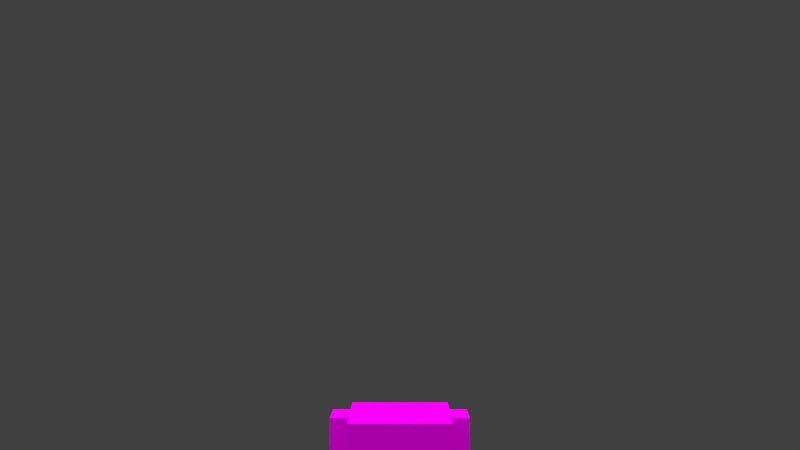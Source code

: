 # Source: Witch_hair.blend  (saved by Blender 2.82.7; exported with 4.5.12 LTS)
import bpy
from mathutils import Matrix  # noqa: F401  (used for matrix-valued properties, if any)

bpy.ops.wm.read_factory_settings(use_empty=True)
scene = bpy.context.scene
scene.name = 'Scene'

# ---- collections
col_collection_1 = bpy.data.collections.new('Collection 1'); scene.collection.children.link(col_collection_1)
col_collection_2 = bpy.data.collections.new('Collection 2'); scene.collection.children.link(col_collection_2)

# ---- images (referenced by path relative to the original .blend; pixels are not part of the script)
import os
ASSET_DIR = os.environ.get("B2B_ASSET_DIR", "")  # directory of the original .blend (textures are referenced by path, not embedded)
HERE = os.path.dirname(os.path.abspath(__file__))  # packed textures are extracted next to this script under _unpacked/

def load_image(name, relpath, width, height, colorspace="sRGB"):
    """Load a texture the original file referenced (path relative to the .blend, or extracted next to this script)."""
    p = next((c for c in (os.path.join(HERE, relpath), os.path.join(ASSET_DIR, relpath)) if relpath and os.path.exists(c)), "")
    if p:
        img = bpy.data.images.load(p, check_existing=True)
        img.name = name
    else:  # same state as the original file: an image datablock whose file is absent (Cycles renders it pink)
        img = bpy.data.images.new(name, width, height)
        img.source = "FILE"
        img.filepath = "//" + (relpath or name)
    img.colorspace_settings.name = colorspace
    return img
img_witches_witch_png = load_image('witches_witch.png', 'witches_witch.png', 1024, 1024, 'sRGB')

# ---- materials (node trees are filled in below, after node groups)
mat_character = bpy.data.materials.new('Character')
mat_character.alpha_threshold = 0.0
mat_character.use_transparent_shadow = False
mat_character.roughness = 0.5
mat_character.specular_intensity = 0.0
mat_character.line_color = (0.0, 0.0, 0.0, 1.0)

# ---- material node trees
mat_character.use_nodes = True; mat_character.node_tree.nodes.clear()
_N = mat_character.node_tree.nodes; _L = mat_character.node_tree.links
n0 = _N.new('ShaderNodeOutputMaterial'); n0.name = 'Material Output'; n0.location = (81, -29)
n1 = _N.new('ShaderNodeBsdfPrincipled'); n1.name = 'Principled BSDF'; n1.location = (-277, 43)
n1.distribution = 'GGX'
n1.subsurface_method = 'BURLEY'
n1.inputs[2].default_value = 0.0
n1.inputs[3].default_value = 0.0
n1.inputs[13].default_value = 0.0
n1.inputs[20].default_value = 0.0
n1.inputs[27].default_value = (0.0, 0.0, 0.0, 1.0)
n1.inputs[28].default_value = 1.0
n2 = _N.new('ShaderNodeTexImage'); n2.name = 'Image Texture'; n2.location = (-564, -134)
n2.image = img_witches_witch_png
n2.interpolation = 'Closest'
_L.new(n2.outputs[0], n1.inputs[0])
_L.new(n2.outputs[1], n1.inputs[4])
_L.new(n1.outputs[0], n0.inputs[0])
n0.is_active_output = True

# ---- world
world_world = bpy.data.worlds.new('World'); scene.world = world_world
world_world.color = (0.05088, 0.05088, 0.05088)
world_world.use_sun_shadow = False
world_world.sun_shadow_jitter_overblur = 0.0
world_world.cycles.sampling_method = 'NONE'
world_world.cycles.sample_map_resolution = 256

# ---- cameras
cam_camera = bpy.data.cameras.new('Camera')
cam_camera.clip_end = 100.0
cam_camera.lens = 35.0
cam_camera.sensor_width = 32.0
cam_camera.sensor_height = 18.0
cam_camera.ortho_scale = 7.314
cam_camera.dof.focus_distance = 0.0
cam_camera.dof.aperture_fstop = 128.0

# ---- lights
light_sun_005 = bpy.data.lights.new('Sun.005', 'SUN')
light_sun_005.transmission_factor = 0.0
light_sun_005.angle = 1.571
light_sun_005.energy = 1.0
light_sun_005.shadow_buffer_clip_start = 0.5
light_sun_005.shadow_soft_size = 1.0
light_sun_005.shadow_cascade_max_distance = 1000.0
light_sun_005.cycles.use_multiple_importance_sampling = False
light_sun_004 = bpy.data.lights.new('Sun.004', 'SUN')
light_sun_004.transmission_factor = 0.0
light_sun_004.angle = 1.571
light_sun_004.energy = 1.0
light_sun_004.shadow_buffer_clip_start = 0.5
light_sun_004.shadow_soft_size = 1.0
light_sun_004.shadow_cascade_max_distance = 1000.0
light_sun_004.cycles.use_multiple_importance_sampling = False
light_sun_003 = bpy.data.lights.new('Sun.003', 'SUN')
light_sun_003.transmission_factor = 0.0
light_sun_003.angle = 1.571
light_sun_003.energy = 1.0
light_sun_003.shadow_buffer_clip_start = 0.5
light_sun_003.shadow_soft_size = 1.0
light_sun_003.shadow_cascade_max_distance = 1000.0
light_sun_003.cycles.use_multiple_importance_sampling = False
light_sun_001 = bpy.data.lights.new('Sun.001', 'SUN')
light_sun_001.transmission_factor = 0.0
light_sun_001.angle = 1.571
light_sun_001.energy = 1.0
light_sun_001.shadow_buffer_clip_start = 0.5
light_sun_001.shadow_soft_size = 1.0
light_sun_001.shadow_cascade_max_distance = 1000.0
light_sun_001.cycles.use_multiple_importance_sampling = False

# ---- meshes
me_cube = bpy.data.meshes.new('Cube')
me_cube.from_pydata([(-2.284, -2.299, -4.173), (-2.284, 2.301, -4.173), (-2.284, -2.299, 0.4268), (-2.284, 2.301, 0.4268), (2.316, -2.299, -4.173), (2.316, 2.301, 0.4268), (2.316, -2.299, 0.4268), (2.316, 2.301, -4.173), (-2.284, -2.299, -8.729), (2.316, -2.299, -8.729), (-2.284, -1.606, -4.173), (2.316, -1.606, -4.173), (-2.284, -1.606, -8.729), (2.316, -1.606, -8.729), (-0.6941, -3.563, -1.082), (0.726, -3.563, -1.082), (-0.6941, -3.563, -6.272), (0.726, -3.563, -6.272), (-0.6941, -2.387, -1.082), (0.726, -2.387, -1.082), (-0.6941, -2.387, -6.272), (0.726, -2.387, -6.272), (1.299, -3.247, -0.1043), (3.326, -3.247, -0.1043), (1.299, -3.247, -2.106), (3.326, -3.247, -2.106), (1.299, -1.262, -0.1043), (3.326, -1.262, -0.1043), (1.299, -1.262, -2.106), (3.326, -1.262, -2.106), (-3.281, -3.247, -0.1043), (-1.253, -3.247, -0.1043), (-3.281, -3.247, -2.106), (-1.253, -3.247, -2.106), (-3.281, -1.262, -0.1043), (-1.253, -1.262, -0.1043), (-3.281, -1.262, -2.106), (-1.253, -1.262, -2.106)], [], [(6, 2, 0, 4), (2, 3, 1, 0), (3, 5, 7, 1), (7, 4, 0, 1), (3, 2, 6, 5), (6, 4, 7, 5), (0, 8, 9, 4), (9, 13, 11, 4), (0, 10, 12, 8), (14, 16, 17, 15), (17, 21, 19, 15), (14, 18, 20, 16), (14, 15, 19, 18), (16, 20, 21, 17), (22, 24, 25, 23), (25, 29, 27, 23), (22, 26, 28, 24), (22, 23, 27, 26), (24, 28, 29, 25), (26, 27, 29, 28), (30, 32, 33, 31), (33, 37, 35, 31), (30, 34, 36, 32), (30, 31, 35, 34), (32, 36, 37, 33), (34, 35, 37, 36)])
_k = set([(0, 1), (0, 2), (0, 4), (1, 3), (1, 7), (2, 3), (2, 6), (3, 5), (4, 6), (4, 7), (5, 6), (5, 7), (8, 9), (14, 15), (16, 17), (22, 23), (24, 25), (30, 31), (32, 33)])
me_cube.attributes.new('sharp_edge', 'BOOLEAN', 'EDGE').data.foreach_set('value', [ (min(e.vertices), max(e.vertices)) in _k for e in me_cube.edges])
_uv = me_cube.uv_layers.new(name='UVMap')
_uv.uv.foreach_set('vector', [1.0, 0.875, 0.875, 0.875, 0.875, 0.75, 1.0, 0.75, 0.875, 0.875, 0.75, 0.875, 0.75, 0.75, 0.875, 0.75, 0.75, 0.875, 0.625, 0.875, 0.625, 0.75, 0.75, 0.75, 0.875, 0.875, 0.875, 1.0, 0.75, 1.0, 0.75, 0.875, 0.75, 0.875, 0.75, 1.0, 0.625, 1.0, 0.625, 0.875, 0.5, 0.875, 0.5, 0.75, 0.625, 0.75, 0.625, 0.875, 0.875, 1.0, 0.875, 0.875, 1.0, 0.875, 1.0, 1.0, 0.9844, 0.75, 1.0, 0.75, 1.0, 0.875, 0.9844, 0.875, 0.8906, 0.875, 0.875, 0.875, 0.875, 0.75, 0.8906, 0.75, 0.5469, 1.0, 0.5469, 0.875, 0.5781, 0.875, 0.5781, 1.0, 0.5781, 0.875, 0.5469, 0.875, 0.5469, 1.0, 0.5781, 1.0, 0.5781, 1.0, 0.5469, 1.0, 0.5469, 0.875, 0.5781, 0.875, 0.5469, 1.0, 0.5781, 1.0, 0.5781, 0.9844, 0.5469, 0.9844, 0.5469, 0.8906, 0.5469, 0.875, 0.5781, 0.875, 0.5781, 0.8906, 0.5781, 0.9688, 0.5781, 0.9219, 0.625, 0.9219, 0.625, 0.9688, 0.625, 0.9219, 0.5781, 0.9219, 0.5781, 0.9688, 0.625, 0.9688, 0.625, 0.9688, 0.5781, 0.9688, 0.5781, 0.9219, 0.625, 0.9219, 0.5781, 0.9688, 0.625, 0.9688, 0.625, 0.9219, 0.5781, 0.9219, 0.5781, 0.9219, 0.5781, 0.875, 0.625, 0.875, 0.625, 0.9219, 0.5781, 0.9688, 0.625, 0.9688, 0.625, 0.9219, 0.5781, 0.9219, 0.5781, 0.9688, 0.5781, 0.9219, 0.625, 0.9219, 0.625, 0.9688, 0.625, 0.9219, 0.5781, 0.9219, 0.5781, 0.9688, 0.625, 0.9688, 0.625, 0.9688, 0.5781, 0.9688, 0.5781, 0.9219, 0.625, 0.9219, 0.5781, 0.9688, 0.625, 0.9688, 0.625, 0.9219, 0.5781, 0.9219, 0.5781, 0.9219, 0.5781, 0.875, 0.625, 0.875, 0.625, 0.9219, 0.5781, 0.9688, 0.625, 0.9688, 0.625, 0.9219, 0.5781, 0.9219])
_ca = me_cube.color_attributes.new('Col', 'BYTE_COLOR', 'CORNER')
_ca.data.foreach_set('color', [1.0, 1.0, 1.0, 1.0, 1.0, 1.0, 1.0, 1.0, 1.0, 1.0, 1.0, 1.0, 1.0, 1.0, 1.0, 1.0, 1.0, 1.0, 1.0, 1.0, 1.0, 1.0, 1.0, 1.0, 1.0, 1.0, 1.0, 1.0, 1.0, 1.0, 1.0, 1.0, 1.0, 1.0, 1.0, 1.0, 1.0, 1.0, 1.0, 1.0, 1.0, 1.0, 1.0, 1.0, 1.0, 1.0, 1.0, 1.0, 1.0, 1.0, 1.0, 1.0, 1.0, 1.0, 1.0, 1.0, 1.0, 1.0, 1.0, 1.0, 1.0, 1.0, 1.0, 1.0, 1.0, 1.0, 1.0, 1.0, 1.0, 1.0, 1.0, 1.0, 1.0, 1.0, 1.0, 1.0, 1.0, 1.0, 1.0, 1.0, 1.0, 1.0, 1.0, 1.0, 1.0, 1.0, 1.0, 1.0, 1.0, 1.0, 1.0, 1.0, 1.0, 1.0, 1.0, 1.0, 1.0, 1.0, 1.0, 1.0, 1.0, 1.0, 1.0, 1.0, 1.0, 1.0, 1.0, 1.0, 1.0, 1.0, 1.0, 1.0, 1.0, 1.0, 1.0, 1.0, 1.0, 1.0, 1.0, 1.0, 1.0, 1.0, 1.0, 1.0, 1.0, 1.0, 1.0, 1.0, 1.0, 1.0, 1.0, 1.0, 1.0, 1.0, 1.0, 1.0, 1.0, 1.0, 1.0, 1.0, 1.0, 1.0, 1.0, 1.0, 1.0, 1.0, 1.0, 1.0, 1.0, 1.0, 1.0, 1.0, 1.0, 1.0, 1.0, 1.0, 1.0, 1.0, 1.0, 1.0, 1.0, 1.0, 1.0, 1.0, 1.0, 1.0, 1.0, 1.0, 1.0, 1.0, 1.0, 1.0, 1.0, 1.0, 1.0, 1.0, 1.0, 1.0, 1.0, 1.0, 1.0, 1.0, 1.0, 1.0, 1.0, 1.0, 1.0, 1.0, 1.0, 1.0, 1.0, 1.0, 1.0, 1.0, 1.0, 1.0, 1.0, 1.0, 1.0, 1.0, 1.0, 1.0, 1.0, 1.0, 1.0, 1.0, 1.0, 1.0, 1.0, 1.0, 1.0, 1.0, 1.0, 1.0, 1.0, 1.0, 1.0, 1.0, 1.0, 1.0, 1.0, 1.0, 1.0, 1.0, 1.0, 1.0, 1.0, 1.0, 1.0, 1.0, 1.0, 1.0, 1.0, 1.0, 1.0, 1.0, 1.0, 1.0, 1.0, 1.0, 1.0, 1.0, 1.0, 1.0, 1.0, 1.0, 1.0, 1.0, 1.0, 1.0, 1.0, 1.0, 1.0, 1.0, 1.0, 1.0, 1.0, 1.0, 1.0, 1.0, 1.0, 1.0, 1.0, 1.0, 1.0, 1.0, 1.0, 1.0, 1.0, 1.0, 1.0, 1.0, 1.0, 1.0, 1.0, 1.0, 1.0, 1.0, 1.0, 1.0, 1.0, 1.0, 1.0, 1.0, 1.0, 1.0, 1.0, 1.0, 1.0, 1.0, 1.0, 1.0, 1.0, 1.0, 1.0, 1.0, 1.0, 1.0, 1.0, 1.0, 1.0, 1.0, 1.0, 1.0, 1.0, 1.0, 1.0, 1.0, 1.0, 1.0, 1.0, 1.0, 1.0, 1.0, 1.0, 1.0, 1.0, 1.0, 1.0, 1.0, 1.0, 1.0, 1.0, 1.0, 1.0, 1.0, 1.0, 1.0, 1.0, 1.0, 1.0, 1.0, 1.0, 1.0, 1.0, 1.0, 1.0, 1.0, 1.0, 1.0, 1.0, 1.0, 1.0, 1.0, 1.0, 1.0, 1.0, 1.0, 1.0, 1.0, 1.0, 1.0, 1.0, 1.0, 1.0, 1.0, 1.0, 1.0, 1.0, 1.0, 1.0, 1.0, 1.0, 1.0, 1.0, 1.0, 1.0, 1.0, 1.0, 1.0, 1.0, 1.0, 1.0, 1.0, 1.0, 1.0, 1.0, 1.0, 1.0, 1.0, 1.0, 1.0, 1.0, 1.0, 1.0, 1.0, 1.0, 1.0, 1.0, 1.0, 1.0, 1.0, 1.0, 1.0, 1.0, 1.0, 1.0, 1.0, 1.0, 1.0, 1.0, 1.0, 1.0, 1.0, 1.0, 1.0, 1.0, 1.0, 1.0, 1.0, 1.0, 1.0, 1.0, 1.0, 1.0, 1.0])
me_cube.materials.append(mat_character)
me_cube.use_remesh_preserve_volume = False
me_cube.use_remesh_preserve_attributes = False
me_cube.use_mirror_vertex_groups = False
me_cube.update()
me_cube.normals_split_custom_set([tuple(v) for v in zip(*[iter([0.0, -1.0, 0.0, 0.0, -1.0, 0.0, 0.0, -1.0, 0.0, 0.0, -1.0, 0.0, -1.0, 0.0, 0.0, -1.0, 0.0, 0.0, -1.0, 0.0, 0.0, -1.0, 0.0, 0.0, 0.0, 1.0, 0.0, 0.0, 1.0, 0.0, 0.0, 1.0, 0.0, 0.0, 1.0, 0.0, 0.0, 0.0, -1.0, 0.0, 0.0, -1.0, 0.0, 0.0, -1.0, 0.0, 0.0, -1.0, 0.0, 0.0, 1.0, 0.0, 0.0, 1.0, 0.0, 0.0, 1.0, 0.0, 0.0, 1.0, 1.0, 0.0, 0.0, 1.0, 0.0, 0.0, 1.0, 0.0, 0.0, 1.0, 0.0, 0.0, 0.0, -1.0, 0.0, 0.0, -1.0, 0.0, 0.0, -1.0, 0.0, 0.0, -1.0, 0.0, 1.0, 0.0, 0.0, 1.0, 0.0, 0.0, 1.0, 0.0, 0.0, 1.0, 0.0, 0.0, -1.0, 0.0, 0.0, -1.0, 0.0, 0.0, -1.0, 0.0, 0.0, -1.0, 0.0, 0.0, 0.0, -1.0, 0.0, 0.0, -1.0, 0.0, 0.0, -1.0, 0.0, 0.0, -1.0, 0.0, 1.0, 0.0, 0.0, 1.0, 0.0, 0.0, 1.0, 0.0, 0.0, 1.0, 0.0, 0.0, -1.0, 0.0, 0.0, -1.0, 0.0, 0.0, -1.0, 0.0, 0.0, -1.0, 0.0, 0.0, 0.0, 0.0, 1.0, 0.0, 0.0, 1.0, 0.0, 0.0, 1.0, 0.0, 0.0, 1.0, 0.0, 0.0, -1.0, 0.0, 0.0, -1.0, 0.0, 0.0, -1.0, 0.0, 0.0, -1.0, 0.0, -1.0, 0.0, 0.0, -1.0, 0.0, 0.0, -1.0, 0.0, 0.0, -1.0, 0.0, 1.0, 0.0, 0.0, 1.0, 0.0, 0.0, 1.0, 0.0, 0.0, 1.0, 0.0, 0.0, -1.0, 0.0, 0.0, -1.0, 0.0, 0.0, -1.0, 0.0, 0.0, -1.0, 0.0, 0.0, 0.0, 0.0, 1.0, 0.0, 0.0, 1.0, 0.0, 0.0, 1.0, 0.0, 0.0, 1.0, 0.0, 0.0, -1.0, 0.0, 0.0, -1.0, 0.0, 0.0, -1.0, 0.0, 0.0, -1.0, 0.0, 1.0, 0.0, 0.0, 1.0, 0.0, 0.0, 1.0, 0.0, 0.0, 1.0, 0.0, 0.0, -1.0, 0.0, 0.0, -1.0, 0.0, 0.0, -1.0, 0.0, 0.0, -1.0, 0.0, 1.0, 0.0, 0.0, 1.0, 0.0, 0.0, 1.0, 0.0, 0.0, 1.0, 0.0, 0.0, -1.0, 0.0, 0.0, -1.0, 0.0, 0.0, -1.0, 0.0, 0.0, -1.0, 0.0, 0.0, 0.0, 0.0, 1.0, 0.0, 0.0, 1.0, 0.0, 0.0, 1.0, 0.0, 0.0, 1.0, 0.0, 0.0, -1.0, 0.0, 0.0, -1.0, 0.0, 0.0, -1.0, 0.0, 0.0, -1.0, 0.0, 1.0, 0.0, 0.0, 1.0, 0.0, 0.0, 1.0, 0.0, 0.0, 1.0, 0.0])] * 3)])

# ---- objects
ob_player = bpy.data.objects.new('Player', me_cube)
ob_sun_003 = bpy.data.objects.new('Sun.003', light_sun_005)
ob_sun_002 = bpy.data.objects.new('Sun.002', light_sun_004)
ob_sun_000 = bpy.data.objects.new('Sun.000', light_sun_003)
ob_sun_001 = bpy.data.objects.new('Sun.001', light_sun_001)
ob_camera = bpy.data.objects.new('Camera', cam_camera)

# ---- transforms, parenting, visibility, modifiers, constraints
ob_player.location = (0.0, 0.0, 0.0)
ob_player.lock_rotations_4d = False
ob_player.empty_display_type = 'ARROWS'
ob_player.lineart.crease_threshold = 0.0
_vg = ob_player.vertex_groups.new(name='Body')
_vg = ob_player.vertex_groups.new(name='Head')
_vg.add([0, 1, 2, 3, 4, 5, 6, 7, 8, 9, 10, 11, 12, 13, 14, 15, 16, 17, 18, 19, 20, 21, 22, 23, 24, 25, 26, 27, 28, 29, 30, 31, 32, 33, 34, 35, 36, 37], 1.0, 'REPLACE')
_vg = ob_player.vertex_groups.new(name='Arm_Left')
_vg = ob_player.vertex_groups.new(name='Arm_Right')
_vg = ob_player.vertex_groups.new(name='Leg_Right')
_vg = ob_player.vertex_groups.new(name='Leg_Left')
_m = ob_player.modifiers.new('Armature', 'ARMATURE')
ob_sun_003.location = (-10.0, 9.537e-07, 20.0)
ob_sun_003.rotation_euler = (-0.7854, -0.0, 1.571)
ob_sun_003.lineart.crease_threshold = 0.0
ob_sun_002.location = (10.0, -9.537e-07, 20.0)
ob_sun_002.rotation_euler = (-0.7854, -0.0, 4.712)
ob_sun_002.lineart.crease_threshold = 0.0
ob_sun_000.location = (0.0, -10.0, 20.0)
ob_sun_000.rotation_euler = (-0.7854, -0.0, 3.142)
ob_sun_000.lineart.crease_threshold = 0.0
ob_sun_001.location = (0.0, 10.0, 20.0)
ob_sun_001.rotation_euler = (-0.7854, -0.0, 0.0)
ob_sun_001.lineart.crease_threshold = 0.0
ob_camera.location = (0.0, 40.0, 9.0)
ob_camera.rotation_euler = (1.571, 1.51e-07, 3.142)
ob_camera.lock_rotations_4d = False
ob_camera.empty_display_type = 'ARROWS'
ob_camera.color = (0.0, 0.0, 0.0, 0.0)
ob_camera.display_type = 'WIRE'
ob_camera.lineart.crease_threshold = 0.0

# ---- collection membership
col_collection_1.objects.link(ob_player)
col_collection_1.objects.link(ob_sun_003)
col_collection_1.objects.link(ob_sun_002)
col_collection_1.objects.link(ob_sun_000)
col_collection_1.objects.link(ob_sun_001)
col_collection_1.objects.link(ob_camera)

# ---- scene / render settings (as saved in the file)
scene.camera = ob_camera
scene.frame_start = 0; scene.frame_end = 220; scene.frame_set(1)
scene.render.engine = 'BLENDER_EEVEE_NEXT'
scene.render.image_settings.color_mode = 'RGB'
scene.render.image_settings.compression = 90
scene.render.resolution_percentage = 50
scene.render.fps = 30
scene.render.dither_intensity = 0.0
scene.render.bake_margin = 2
scene.render.bake_bias = 0.0
scene.cycles.use_denoising = False
scene.cycles.samples = 10
scene.cycles.sampling_pattern = 'TABULATED_SOBOL'
scene.cycles.light_sampling_threshold = 0.0
scene.cycles.use_adaptive_sampling = False
scene.cycles.use_light_tree = False
scene.cycles.blur_glossy = 0.0
scene.cycles.volume_bounces = 1
scene.cycles.pixel_filter_type = 'GAUSSIAN'
scene.cycles.sample_clamp_indirect = 0.0
scene.view_settings.view_transform = 'Standard'
bpy.context.view_layer.update()
